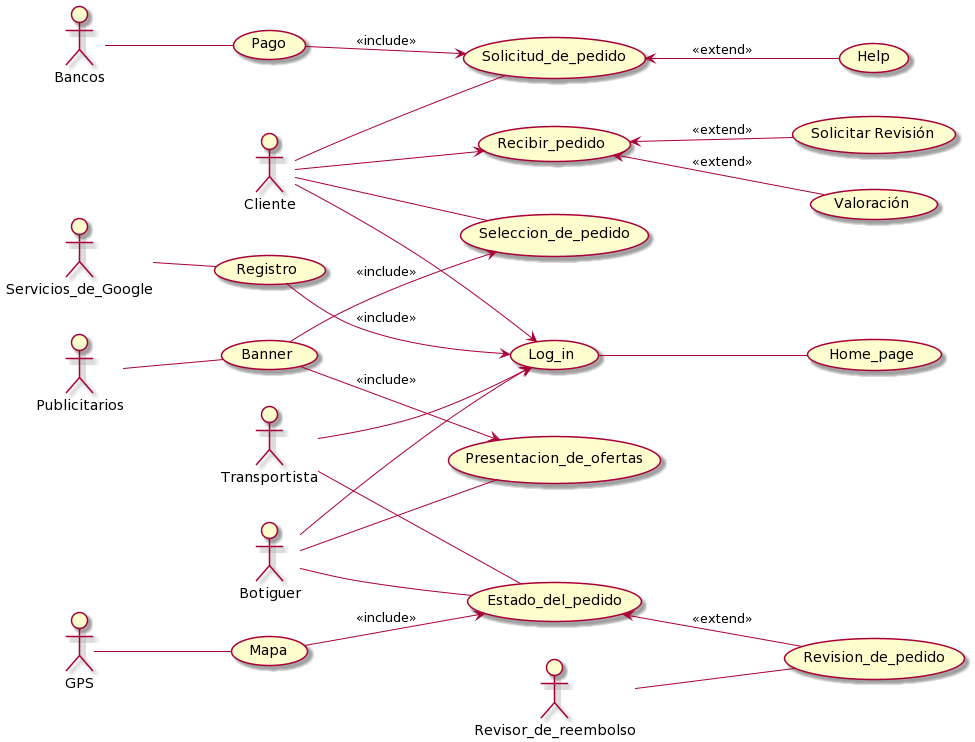

The diagram above was rendered by PlantUML. Its source (embedded in the PNG):
@startuml
left to right direction

' ***** Actors
actor Botiguer
actor Transportista
actor Revisor_de_reembolso 
actor Publicitarios 
actor Bancos
actor GPS
actor Servicios_de_Google
actor Cliente


' ***** Relació de generalització entre actors
' ***** Actor1 <|-- Actor2

' ***** Associació entre actors i casos d'ús. Els CU es declaren entre ()
' ***** Actor1 --> (CasUs1)
' ***** Actor2 --> (CasUs3)
Cliente -- (Solicitud_de_pedido)
Botiguer -- (Presentacion_de_ofertas)
Cliente -- (Seleccion_de_pedido)
Botiguer -- (Estado_del_pedido)
Transportista -- (Estado_del_pedido)
GPS -- (Mapa)
Cliente --> (Log_in)
Botiguer --> (Log_in)
Transportista --> (Log_in)
Servicios_de_Google -- (Registro)
Publicitarios -- (Banner)
Cliente --> (Recibir_pedido)
Bancos -- (Pago)
Revisor_de_reembolso -- (Revision_de_pedido)
' ***** Relació d'inclusió
' ***** (CasUs1) --> (CasUs2) : <<include>>
(Mapa) --> (Estado_del_pedido) : <<include>>
(Registro) --> (Log_in) : <<include>>
(Banner) --> (Seleccion_de_pedido) : <<include>>
(Pago) --> (Solicitud_de_pedido) : <<include>>
(Banner) --> (Presentacion_de_ofertas) : <<include>> 
(Log_in) -- (Home_page)
' ***** Relació d'extensió
' ***** (CasUs3) <-- (CasUs4) : <<extend>>
(Solicitud_de_pedido) <-- (Help) : <<extend>>
(Recibir_pedido) <-- (Valoración) : <<extend>>
(Recibir_pedido) <-- (Solicitar Revisión) : <<extend>>
(Estado_del_pedido) <-- (Revision_de_pedido) : <<extend>>
@enduml